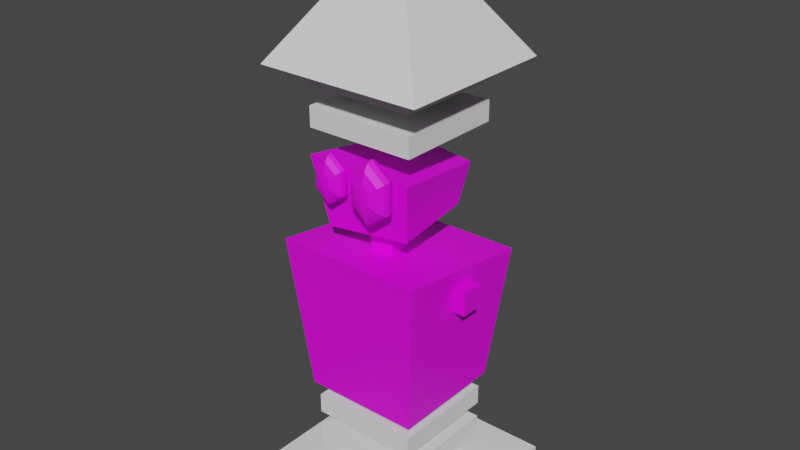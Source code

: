 # Source: JumpCardPreview.blend  (saved by Blender 3.6.11; exported with 4.5.12 LTS)
import bpy
from mathutils import Matrix  # noqa: F401  (used for matrix-valued properties, if any)

bpy.ops.wm.read_factory_settings(use_empty=True)
scene = bpy.context.scene
scene.name = 'Scene'

# ---- collections
col_collection = bpy.data.collections.new('Collection'); scene.collection.children.link(col_collection)

# ---- images (referenced by path relative to the original .blend; pixels are not part of the script)
import os
ASSET_DIR = os.environ.get("B2B_ASSET_DIR", "")  # directory of the original .blend (textures are referenced by path, not embedded)
HERE = os.path.dirname(os.path.abspath(__file__))  # packed textures are extracted next to this script under _unpacked/

def load_image(name, relpath, width, height, colorspace="sRGB"):
    """Load a texture the original file referenced (path relative to the .blend, or extracted next to this script)."""
    p = next((c for c in (os.path.join(HERE, relpath), os.path.join(ASSET_DIR, relpath)) if relpath and os.path.exists(c)), "")
    if p:
        img = bpy.data.images.load(p, check_existing=True)
        img.name = name
    else:  # same state as the original file: an image datablock whose file is absent (Cycles renders it pink)
        img = bpy.data.images.new(name, width, height)
        img.source = "FILE"
        img.filepath = "//" + (relpath or name)
    img.colorspace_settings.name = colorspace
    return img
img_texturepalette_png = load_image('TexturePalette.png', 'TexturePalette.png', 1024, 1024, 'sRGB')

# ---- materials (node trees are filled in below, after node groups)
mat_texturepalette = bpy.data.materials.new('TexturePalette')
mat_texturepalette.use_transparent_shadow = False

# ---- material node trees
mat_texturepalette.use_nodes = True; mat_texturepalette.node_tree.nodes.clear()
_N = mat_texturepalette.node_tree.nodes; _L = mat_texturepalette.node_tree.links
n0 = _N.new('ShaderNodeBsdfPrincipled'); n0.name = 'Principled BSDF'; n0.location = (10, 300)
n0.distribution = 'GGX'
n0.subsurface_method = 'RANDOM_WALK_SKIN'
n0.inputs[3].default_value = 1.45
n0.inputs[27].default_value = (0.0, 0.0, 0.0, 1.0)
n0.inputs[28].default_value = 1.0
n1 = _N.new('ShaderNodeOutputMaterial'); n1.name = 'Material Output'; n1.location = (300, 300)
n2 = _N.new('ShaderNodeTexImage'); n2.name = 'Image Texture'; n2.location = (-280, 280)
n2.image = img_texturepalette_png
_L.new(n0.outputs[0], n1.inputs[0])
_L.new(n2.outputs[0], n0.inputs[0])
n1.is_active_output = True

# ---- world
world_world = bpy.data.worlds.new('World'); scene.world = world_world
world_world.use_nodes = True; world_world.node_tree.nodes.clear()
_N = world_world.node_tree.nodes; _L = world_world.node_tree.links
n0 = _N.new('ShaderNodeOutputWorld'); n0.name = 'World Output'; n0.location = (300, 300)
n1 = _N.new('ShaderNodeBackground'); n1.name = 'Background'; n1.location = (10, 300)
n1.inputs[0].default_value = (0.05088, 0.05088, 0.05088, 1.0)
_L.new(n1.outputs[0], n0.inputs[0])
n0.is_active_output = True
world_world.color = (0.05088, 0.05088, 0.05088)
world_world.use_sun_shadow = False
world_world.sun_shadow_jitter_overblur = 0.0

# ---- meshes
me_cube_005 = bpy.data.meshes.new('Cube.005')
me_cube_005.from_pydata([(-0.3986, -0.3986, -0.5), (-0.5, -0.4955, 0.5667), (-0.3986, 0.3986, -0.5), (-0.5, 0.4955, 0.4333), (0.3986, -0.3986, -0.5), (0.5, -0.4955, 0.5667), (0.3986, 0.3986, -0.5), (0.5, 0.4955, 0.4333)], [], [(0, 1, 3, 2), (2, 3, 7, 6), (6, 7, 5, 4), (4, 5, 1, 0), (2, 6, 4, 0), (7, 3, 1, 5)])
_uv = me_cube_005.uv_layers.new(name='UVMap')
_uv.uv.foreach_set('vector', [0.06236, 0.6492, 0.08129, 0.6492, 0.08129, 0.6681, 0.06236, 0.6681, 0.06236, 0.6681, 0.08129, 0.6681, 0.08129, 0.687, 0.06236, 0.687, 0.06236, 0.687, 0.08129, 0.687, 0.08129, 0.7059, 0.06236, 0.7059, 0.06236, 0.7059, 0.08129, 0.7059, 0.08129, 0.7249, 0.06236, 0.7249, 0.04344, 0.687, 0.06236, 0.687, 0.06236, 0.7059, 0.04344, 0.7059, 0.08129, 0.687, 0.1002, 0.687, 0.1002, 0.7059, 0.08129, 0.7059])
me_cube_005.materials.append(mat_texturepalette)
me_cube_005.update()
me_cube_006 = bpy.data.meshes.new('Cube.006')
me_cube_006.from_pydata([(-0.6044, -0.3986, -0.5), (-0.7582, -0.4955, 0.5667), (-0.4927, 0.4005, -0.4132), (-0.618, 0.4795, 0.3476), (0.6176, -0.3303, -0.4143), (0.745, -0.4106, 0.4696), (0.5035, 0.3448, -0.3434), (0.6073, 0.4103, 0.2871)], [], [(0, 1, 3, 2), (2, 3, 7, 6), (6, 7, 5, 4), (4, 5, 1, 0), (2, 6, 4, 0), (7, 3, 1, 5)])
_uv = me_cube_006.uv_layers.new(name='UVMap')
_uv.uv.foreach_set('vector', [0.06601, 0.7228, 0.0481, 0.7228, 0.0481, 0.7049, 0.06601, 0.7049, 0.06601, 0.7049, 0.0481, 0.7049, 0.0481, 0.687, 0.06601, 0.687, 0.06601, 0.687, 0.0481, 0.687, 0.0481, 0.6691, 0.06601, 0.6691, 0.06601, 0.6691, 0.0481, 0.6691, 0.0481, 0.6512, 0.06601, 0.6512, 0.08392, 0.687, 0.06601, 0.687, 0.06601, 0.6691, 0.08392, 0.6691, 0.0481, 0.687, 0.03019, 0.687, 0.03019, 0.6691, 0.0481, 0.6691])
me_cube_006.materials.append(mat_texturepalette)
me_cube_006.update()
me_sphere = bpy.data.meshes.new('Sphere')
me_sphere.from_pydata([(0.0, 0.1913, 0.4619), (0.0, 0.3536, 0.3536), (0.0, 0.5, 0.0), (0.0, 0.4619, -0.1913), (0.0, 0.3536, -0.3536), (0.0, 0.1913, -0.4619), (0.1657, 0.09567, 0.4619), (0.3062, 0.1768, 0.3536), (0.4001, 0.231, 0.1913), (0.433, 0.25, 0.0), (0.4001, 0.231, -0.1913), (0.3062, 0.1768, -0.3536), (0.1657, 0.09567, -0.4619), (0.1657, -0.09567, 0.4619), (0.3062, -0.1768, 0.3536), (0.4001, -0.231, 0.1913), (0.433, -0.25, 0.0), (0.4001, -0.231, -0.1913), (0.3062, -0.1768, -0.3536), (0.1657, -0.09567, -0.4619), (-2.98e-08, -0.1913, 0.4619), (-7.451e-08, -0.3536, 0.3536), (-7.451e-08, -0.4619, 0.1913), (-7.451e-08, -0.5, 0.0), (-7.451e-08, -0.4619, -0.1913), (-7.451e-08, -0.3536, -0.3536), (-2.98e-08, -0.1913, -0.4619), (0.0, 0.0, -0.5), (0.0, 0.0, 0.5), (-0.1657, -0.09567, 0.4619), (-0.3062, -0.1768, 0.3536), (-0.4001, -0.231, 0.1913), (-0.433, -0.25, 0.0), (-0.4001, -0.231, -0.1913), (-0.3062, -0.1768, -0.3536), (-0.1657, -0.09567, -0.4619), (-0.1657, 0.09567, 0.4619), (-0.3062, 0.1768, 0.3536), (-0.4001, 0.231, 0.1913), (-0.433, 0.25, 0.0), (-0.4001, 0.231, -0.1913), (-0.3062, 0.1768, -0.3536), (-0.1657, 0.09567, -0.4619), (1.341e-07, 0.4619, 0.1913)], [], [(1, 0, 6, 7), (5, 4, 11, 12), (3, 2, 9, 10), (43, 1, 7, 8), (0, 28, 6), (27, 5, 12), (4, 3, 10, 11), (2, 43, 8, 9), (10, 9, 16, 17), (8, 7, 14, 15), (6, 28, 13), (27, 12, 19), (11, 10, 17, 18), (9, 8, 15, 16), (7, 6, 13, 14), (12, 11, 18, 19), (27, 19, 26), (18, 17, 24, 25), (16, 15, 22, 23), (14, 13, 20, 21), (19, 18, 25, 26), (17, 16, 23, 24), (15, 14, 21, 22), (13, 28, 20), (23, 22, 31, 32), (21, 20, 29, 30), (26, 25, 34, 35), (24, 23, 32, 33), (22, 21, 30, 31), (20, 28, 29), (27, 26, 35), (25, 24, 33, 34), (35, 34, 41, 42), (33, 32, 39, 40), (31, 30, 37, 38), (29, 28, 36), (27, 35, 42), (34, 33, 40, 41), (32, 31, 38, 39), (30, 29, 36, 37), (38, 37, 1, 43), (36, 28, 0), (27, 42, 5), (41, 40, 3, 4), (39, 38, 43, 2), (37, 36, 0, 1), (42, 41, 4, 5), (40, 39, 2, 3)])
_uv = me_sphere.uv_layers.new(name='UVMap')
_uv.uv.foreach_set('vector', [0.1753, 0.798, 0.1753, 0.7944, 0.1801, 0.7944, 0.1801, 0.798, 0.1753, 0.8159, 0.1753, 0.8123, 0.1801, 0.8123, 0.1801, 0.8159, 0.1753, 0.8087, 0.1753, 0.8051, 0.1801, 0.8051, 0.1801, 0.8087, 0.1753, 0.8015, 0.1753, 0.798, 0.1801, 0.798, 0.1801, 0.8015, 0.1753, 0.7944, 0.1777, 0.7908, 0.1801, 0.7944, 0.1777, 0.8195, 0.1753, 0.8159, 0.1801, 0.8159, 0.1753, 0.8123, 0.1753, 0.8087, 0.1801, 0.8087, 0.1801, 0.8123, 0.1753, 0.8051, 0.1753, 0.8015, 0.1801, 0.8015, 0.1801, 0.8051, 0.1801, 0.8087, 0.1801, 0.8051, 0.1849, 0.8051, 0.1849, 0.8087, 0.1801, 0.8015, 0.1801, 0.798, 0.1849, 0.798, 0.1849, 0.8015, 0.1801, 0.7944, 0.1825, 0.7908, 0.1849, 0.7944, 0.1825, 0.8195, 0.1801, 0.8159, 0.1849, 0.8159, 0.1801, 0.8123, 0.1801, 0.8087, 0.1849, 0.8087, 0.1849, 0.8123, 0.1801, 0.8051, 0.1801, 0.8015, 0.1849, 0.8015, 0.1849, 0.8051, 0.1801, 0.798, 0.1801, 0.7944, 0.1849, 0.7944, 0.1849, 0.798, 0.1801, 0.8159, 0.1801, 0.8123, 0.1849, 0.8123, 0.1849, 0.8159, 0.1873, 0.8195, 0.1849, 0.8159, 0.1897, 0.8159, 0.1849, 0.8123, 0.1849, 0.8087, 0.1897, 0.8087, 0.1897, 0.8123, 0.1849, 0.8051, 0.1849, 0.8015, 0.1897, 0.8015, 0.1897, 0.8051, 0.1849, 0.798, 0.1849, 0.7944, 0.1897, 0.7944, 0.1897, 0.798, 0.1849, 0.8159, 0.1849, 0.8123, 0.1897, 0.8123, 0.1897, 0.8159, 0.1849, 0.8087, 0.1849, 0.8051, 0.1897, 0.8051, 0.1897, 0.8087, 0.1849, 0.8015, 0.1849, 0.798, 0.1897, 0.798, 0.1897, 0.8015, 0.1849, 0.7944, 0.1873, 0.7908, 0.1897, 0.7944, 0.1897, 0.8051, 0.1897, 0.8015, 0.1945, 0.8015, 0.1945, 0.8051, 0.1897, 0.798, 0.1897, 0.7944, 0.1945, 0.7944, 0.1945, 0.798, 0.1897, 0.8159, 0.1897, 0.8123, 0.1945, 0.8123, 0.1945, 0.8159, 0.1897, 0.8087, 0.1897, 0.8051, 0.1945, 0.8051, 0.1945, 0.8087, 0.1897, 0.8015, 0.1897, 0.798, 0.1945, 0.798, 0.1945, 0.8015, 0.1897, 0.7944, 0.1921, 0.7908, 0.1945, 0.7944, 0.1921, 0.8195, 0.1897, 0.8159, 0.1945, 0.8159, 0.1897, 0.8123, 0.1897, 0.8087, 0.1945, 0.8087, 0.1945, 0.8123, 0.1657, 0.8159, 0.1657, 0.8123, 0.1705, 0.8123, 0.1705, 0.8159, 0.1657, 0.8087, 0.1657, 0.8051, 0.1705, 0.8051, 0.1705, 0.8087, 0.1657, 0.8015, 0.1657, 0.798, 0.1705, 0.798, 0.1705, 0.8015, 0.1657, 0.7944, 0.1681, 0.7908, 0.1705, 0.7944, 0.1681, 0.8195, 0.1657, 0.8159, 0.1705, 0.8159, 0.1657, 0.8123, 0.1657, 0.8087, 0.1705, 0.8087, 0.1705, 0.8123, 0.1657, 0.8051, 0.1657, 0.8015, 0.1705, 0.8015, 0.1705, 0.8051, 0.1657, 0.798, 0.1657, 0.7944, 0.1705, 0.7944, 0.1705, 0.798, 0.1705, 0.8015, 0.1705, 0.798, 0.1753, 0.798, 0.1753, 0.8015, 0.1705, 0.7944, 0.1729, 0.7908, 0.1753, 0.7944, 0.1729, 0.8195, 0.1705, 0.8159, 0.1753, 0.8159, 0.1705, 0.8123, 0.1705, 0.8087, 0.1753, 0.8087, 0.1753, 0.8123, 0.1705, 0.8051, 0.1705, 0.8015, 0.1753, 0.8015, 0.1753, 0.8051, 0.1705, 0.798, 0.1705, 0.7944, 0.1753, 0.7944, 0.1753, 0.798, 0.1705, 0.8159, 0.1705, 0.8123, 0.1753, 0.8123, 0.1753, 0.8159, 0.1705, 0.8087, 0.1705, 0.8051, 0.1753, 0.8051, 0.1753, 0.8087])
me_sphere.materials.append(mat_texturepalette)
me_sphere.update()
me_sphere_001 = bpy.data.meshes.new('Sphere.001')
me_sphere_001.from_pydata([(0.0, 0.1913, 0.4619), (0.0, 0.3536, 0.3536), (0.0, 0.5, 0.0), (0.0, 0.4619, -0.1913), (0.0, 0.3536, -0.3536), (0.0, 0.1913, -0.4619), (0.1657, 0.09567, 0.4619), (0.3062, 0.1768, 0.3536), (0.4001, 0.231, 0.1913), (0.433, 0.25, 0.0), (0.4001, 0.231, -0.1913), (0.3062, 0.1768, -0.3536), (0.1657, 0.09567, -0.4619), (0.1657, -0.09567, 0.4619), (0.3062, -0.1768, 0.3536), (0.4001, -0.231, 0.1913), (0.433, -0.25, 0.0), (0.4001, -0.231, -0.1913), (0.3062, -0.1768, -0.3536), (0.1657, -0.09567, -0.4619), (-2.98e-08, -0.1913, 0.4619), (-7.451e-08, -0.3536, 0.3536), (-7.451e-08, -0.4619, 0.1913), (-7.451e-08, -0.5, 0.0), (-7.451e-08, -0.4619, -0.1913), (-7.451e-08, -0.3536, -0.3536), (-2.98e-08, -0.1913, -0.4619), (0.0, 0.0, -0.5), (0.0, 0.0, 0.5), (-0.1657, -0.09567, 0.4619), (-0.3062, -0.1768, 0.3536), (-0.4001, -0.231, 0.1913), (-0.433, -0.25, 0.0), (-0.4001, -0.231, -0.1913), (-0.3062, -0.1768, -0.3536), (-0.1657, -0.09567, -0.4619), (-0.1657, 0.09567, 0.4619), (-0.3062, 0.1768, 0.3536), (-0.4001, 0.231, 0.1913), (-0.433, 0.25, 0.0), (-0.4001, 0.231, -0.1913), (-0.3062, 0.1768, -0.3536), (-0.1657, 0.09567, -0.4619), (1.341e-07, 0.4619, 0.1913)], [], [(1, 0, 6, 7), (5, 4, 11, 12), (3, 2, 9, 10), (43, 1, 7, 8), (0, 28, 6), (27, 5, 12), (4, 3, 10, 11), (2, 43, 8, 9), (10, 9, 16, 17), (8, 7, 14, 15), (6, 28, 13), (27, 12, 19), (11, 10, 17, 18), (9, 8, 15, 16), (7, 6, 13, 14), (12, 11, 18, 19), (27, 19, 26), (18, 17, 24, 25), (16, 15, 22, 23), (14, 13, 20, 21), (19, 18, 25, 26), (17, 16, 23, 24), (15, 14, 21, 22), (13, 28, 20), (23, 22, 31, 32), (21, 20, 29, 30), (26, 25, 34, 35), (24, 23, 32, 33), (22, 21, 30, 31), (20, 28, 29), (27, 26, 35), (25, 24, 33, 34), (35, 34, 41, 42), (33, 32, 39, 40), (31, 30, 37, 38), (29, 28, 36), (27, 35, 42), (34, 33, 40, 41), (32, 31, 38, 39), (30, 29, 36, 37), (38, 37, 1, 43), (36, 28, 0), (27, 42, 5), (41, 40, 3, 4), (39, 38, 43, 2), (37, 36, 0, 1), (42, 41, 4, 5), (40, 39, 2, 3)])
_uv = me_sphere_001.uv_layers.new(name='UVMap')
_uv.uv.foreach_set('vector', [0.1753, 0.798, 0.1753, 0.7944, 0.1801, 0.7944, 0.1801, 0.798, 0.1753, 0.8159, 0.1753, 0.8123, 0.1801, 0.8123, 0.1801, 0.8159, 0.1753, 0.8087, 0.1753, 0.8051, 0.1801, 0.8051, 0.1801, 0.8087, 0.1753, 0.8015, 0.1753, 0.798, 0.1801, 0.798, 0.1801, 0.8015, 0.1753, 0.7944, 0.1777, 0.7908, 0.1801, 0.7944, 0.1777, 0.8195, 0.1753, 0.8159, 0.1801, 0.8159, 0.1753, 0.8123, 0.1753, 0.8087, 0.1801, 0.8087, 0.1801, 0.8123, 0.1753, 0.8051, 0.1753, 0.8015, 0.1801, 0.8015, 0.1801, 0.8051, 0.1801, 0.8087, 0.1801, 0.8051, 0.1849, 0.8051, 0.1849, 0.8087, 0.1801, 0.8015, 0.1801, 0.798, 0.1849, 0.798, 0.1849, 0.8015, 0.1801, 0.7944, 0.1825, 0.7908, 0.1849, 0.7944, 0.1825, 0.8195, 0.1801, 0.8159, 0.1849, 0.8159, 0.1801, 0.8123, 0.1801, 0.8087, 0.1849, 0.8087, 0.1849, 0.8123, 0.1801, 0.8051, 0.1801, 0.8015, 0.1849, 0.8015, 0.1849, 0.8051, 0.1801, 0.798, 0.1801, 0.7944, 0.1849, 0.7944, 0.1849, 0.798, 0.1801, 0.8159, 0.1801, 0.8123, 0.1849, 0.8123, 0.1849, 0.8159, 0.1873, 0.8195, 0.1849, 0.8159, 0.1897, 0.8159, 0.1849, 0.8123, 0.1849, 0.8087, 0.1897, 0.8087, 0.1897, 0.8123, 0.1849, 0.8051, 0.1849, 0.8015, 0.1897, 0.8015, 0.1897, 0.8051, 0.1849, 0.798, 0.1849, 0.7944, 0.1897, 0.7944, 0.1897, 0.798, 0.1849, 0.8159, 0.1849, 0.8123, 0.1897, 0.8123, 0.1897, 0.8159, 0.1849, 0.8087, 0.1849, 0.8051, 0.1897, 0.8051, 0.1897, 0.8087, 0.1849, 0.8015, 0.1849, 0.798, 0.1897, 0.798, 0.1897, 0.8015, 0.1849, 0.7944, 0.1873, 0.7908, 0.1897, 0.7944, 0.1897, 0.8051, 0.1897, 0.8015, 0.1945, 0.8015, 0.1945, 0.8051, 0.1897, 0.798, 0.1897, 0.7944, 0.1945, 0.7944, 0.1945, 0.798, 0.1897, 0.8159, 0.1897, 0.8123, 0.1945, 0.8123, 0.1945, 0.8159, 0.1897, 0.8087, 0.1897, 0.8051, 0.1945, 0.8051, 0.1945, 0.8087, 0.1897, 0.8015, 0.1897, 0.798, 0.1945, 0.798, 0.1945, 0.8015, 0.1897, 0.7944, 0.1921, 0.7908, 0.1945, 0.7944, 0.1921, 0.8195, 0.1897, 0.8159, 0.1945, 0.8159, 0.1897, 0.8123, 0.1897, 0.8087, 0.1945, 0.8087, 0.1945, 0.8123, 0.1657, 0.8159, 0.1657, 0.8123, 0.1705, 0.8123, 0.1705, 0.8159, 0.1657, 0.8087, 0.1657, 0.8051, 0.1705, 0.8051, 0.1705, 0.8087, 0.1657, 0.8015, 0.1657, 0.798, 0.1705, 0.798, 0.1705, 0.8015, 0.1657, 0.7944, 0.1681, 0.7908, 0.1705, 0.7944, 0.1681, 0.8195, 0.1657, 0.8159, 0.1705, 0.8159, 0.1657, 0.8123, 0.1657, 0.8087, 0.1705, 0.8087, 0.1705, 0.8123, 0.1657, 0.8051, 0.1657, 0.8015, 0.1705, 0.8015, 0.1705, 0.8051, 0.1657, 0.798, 0.1657, 0.7944, 0.1705, 0.7944, 0.1705, 0.798, 0.1705, 0.8015, 0.1705, 0.798, 0.1753, 0.798, 0.1753, 0.8015, 0.1705, 0.7944, 0.1729, 0.7908, 0.1753, 0.7944, 0.1729, 0.8195, 0.1705, 0.8159, 0.1753, 0.8159, 0.1705, 0.8123, 0.1705, 0.8087, 0.1753, 0.8087, 0.1753, 0.8123, 0.1705, 0.8051, 0.1705, 0.8015, 0.1753, 0.8015, 0.1753, 0.8051, 0.1705, 0.798, 0.1705, 0.7944, 0.1753, 0.7944, 0.1753, 0.798, 0.1705, 0.8159, 0.1705, 0.8123, 0.1753, 0.8123, 0.1753, 0.8159, 0.1705, 0.8087, 0.1705, 0.8051, 0.1753, 0.8051, 0.1753, 0.8087])
me_sphere_001.materials.append(mat_texturepalette)
me_sphere_001.update()
me_cube_007 = bpy.data.meshes.new('Cube.007')
me_cube_007.from_pydata([(-0.6044, -0.3986, -0.5), (-0.7582, -0.4955, 0.5667), (-0.4927, 0.4005, -0.4132), (-0.618, 0.4795, 0.3476), (0.6176, -0.3303, -0.4143), (0.745, -0.4106, 0.4696), (0.5035, 0.3448, -0.3434), (0.6073, 0.4103, 0.2871)], [], [(0, 1, 3, 2), (2, 3, 7, 6), (6, 7, 5, 4), (4, 5, 1, 0), (2, 6, 4, 0), (7, 3, 1, 5)])
_uv = me_cube_007.uv_layers.new(name='UVMap')
_uv.uv.foreach_set('vector', [0.08482, 0.9063, 0.0982, 0.9063, 0.0982, 0.9197, 0.08482, 0.9197, 0.08482, 0.9197, 0.0982, 0.9197, 0.0982, 0.9331, 0.08482, 0.9331, 0.08482, 0.9331, 0.0982, 0.9331, 0.0982, 0.9465, 0.08482, 0.9465, 0.08482, 0.9465, 0.0982, 0.9465, 0.0982, 0.9599, 0.08482, 0.9599, 0.07143, 0.9331, 0.08482, 0.9331, 0.08482, 0.9465, 0.07143, 0.9465, 0.0982, 0.9331, 0.1116, 0.9331, 0.1116, 0.9465, 0.0982, 0.9465])
me_cube_007.materials.append(mat_texturepalette)
me_cube_007.update()
me_cube_008 = bpy.data.meshes.new('Cube.008')
me_cube_008.from_pydata([(-0.3986, -0.3986, -0.5), (-0.5, -0.4955, 0.5667), (-0.3986, 0.3986, -0.5), (-0.5, 0.4955, 0.4333), (0.3986, -0.3986, -0.5), (0.5, -0.4955, 0.5667), (0.3986, 0.3986, -0.5), (0.5, 0.4955, 0.4333)], [], [(0, 1, 3, 2), (2, 3, 7, 6), (6, 7, 5, 4), (4, 5, 1, 0), (2, 6, 4, 0), (7, 3, 1, 5)])
_uv = me_cube_008.uv_layers.new(name='UVMap')
_uv.uv.foreach_set('vector', [0.08482, 0.9063, 0.0982, 0.9063, 0.0982, 0.9197, 0.08482, 0.9197, 0.08482, 0.9197, 0.0982, 0.9197, 0.0982, 0.9331, 0.08482, 0.9331, 0.08482, 0.9331, 0.0982, 0.9331, 0.0982, 0.9465, 0.08482, 0.9465, 0.08482, 0.9465, 0.0982, 0.9465, 0.0982, 0.9599, 0.08482, 0.9599, 0.07143, 0.9331, 0.08482, 0.9331, 0.08482, 0.9465, 0.07143, 0.9465, 0.0982, 0.9331, 0.1116, 0.9331, 0.1116, 0.9465, 0.0982, 0.9465])
me_cube_008.materials.append(mat_texturepalette)
me_cube_008.update()
me_cube_009 = bpy.data.meshes.new('Cube.009')
me_cube_009.from_pydata([(-0.3986, -0.3986, -0.5), (-0.5, -0.4955, 0.5667), (-0.3986, 0.3986, -0.5), (-0.5, 0.4955, 0.4333), (0.3986, -0.3986, -0.5), (0.5, -0.4955, 0.5667), (0.3986, 0.3986, -0.5), (0.5, 0.4955, 0.4333)], [], [(0, 1, 3, 2), (2, 3, 7, 6), (6, 7, 5, 4), (4, 5, 1, 0), (2, 6, 4, 0), (7, 3, 1, 5)])
_uv = me_cube_009.uv_layers.new(name='UVMap')
_uv.uv.foreach_set('vector', [0.08482, 0.9063, 0.0982, 0.9063, 0.0982, 0.9197, 0.08482, 0.9197, 0.08482, 0.9197, 0.0982, 0.9197, 0.0982, 0.9331, 0.08482, 0.9331, 0.08482, 0.9331, 0.0982, 0.9331, 0.0982, 0.9465, 0.08482, 0.9465, 0.08482, 0.9465, 0.0982, 0.9465, 0.0982, 0.9599, 0.08482, 0.9599, 0.07143, 0.9331, 0.08482, 0.9331, 0.08482, 0.9465, 0.07143, 0.9465, 0.0982, 0.9331, 0.1116, 0.9331, 0.1116, 0.9465, 0.0982, 0.9465])
me_cube_009.materials.append(mat_texturepalette)
me_cube_009.update()
me_cube_010 = bpy.data.meshes.new('Cube.010')
me_cube_010.from_pydata([(-0.3986, -0.3986, -0.5), (-0.5, -0.4955, 0.5667), (-0.3986, 0.3986, -0.5), (-0.5, 0.4955, 0.4333), (0.3986, -0.3986, -0.5), (0.5, -0.4955, 0.5667), (0.3986, 0.3986, -0.5), (0.5, 0.4955, 0.4333)], [], [(0, 1, 3, 2), (2, 3, 7, 6), (6, 7, 5, 4), (4, 5, 1, 0), (2, 6, 4, 0), (7, 3, 1, 5)])
_uv = me_cube_010.uv_layers.new(name='UVMap')
_uv.uv.foreach_set('vector', [0.08482, 0.9063, 0.0982, 0.9063, 0.0982, 0.9197, 0.08482, 0.9197, 0.08482, 0.9197, 0.0982, 0.9197, 0.0982, 0.9331, 0.08482, 0.9331, 0.08482, 0.9331, 0.0982, 0.9331, 0.0982, 0.9465, 0.08482, 0.9465, 0.08482, 0.9465, 0.0982, 0.9465, 0.0982, 0.9599, 0.08482, 0.9599, 0.07143, 0.9331, 0.08482, 0.9331, 0.08482, 0.9465, 0.07143, 0.9465, 0.0982, 0.9331, 0.1116, 0.9331, 0.1116, 0.9465, 0.0982, 0.9465])
me_cube_010.materials.append(mat_texturepalette)
me_cube_010.update()
me_cube_014 = bpy.data.meshes.new('Cube.014')
me_cube_014.from_pydata([(-1.0, -1.0, -1.0), (-1.0, -1.0, 1.0), (-1.0, 1.0, -1.0), (-1.0, 1.0, 1.0), (1.0, -1.0, -1.0), (1.0, -1.0, 1.0), (1.0, 1.0, -1.0), (1.0, 1.0, 1.0)], [], [(0, 1, 3, 2), (2, 3, 7, 6), (6, 7, 5, 4), (4, 5, 1, 0), (2, 6, 4, 0), (7, 3, 1, 5)])
_uv = me_cube_014.uv_layers.new(name='UVMap')
_uv.uv.foreach_set('vector', [0.375, 0.0, 0.625, 0.0, 0.625, 0.25, 0.375, 0.25, 0.375, 0.25, 0.625, 0.25, 0.625, 0.5, 0.375, 0.5, 0.375, 0.5, 0.625, 0.5, 0.625, 0.75, 0.375, 0.75, 0.375, 0.75, 0.625, 0.75, 0.625, 1.0, 0.375, 1.0, 0.125, 0.5, 0.375, 0.5, 0.375, 0.75, 0.125, 0.75, 0.625, 0.5, 0.875, 0.5, 0.875, 0.75, 0.625, 0.75])
me_cube_014.update()
me_cube_015 = bpy.data.meshes.new('Cube.015')
me_cube_015.from_pydata([(-1.0, -1.0, -1.0), (-1.0, -1.0, 1.0), (-1.0, 1.0, -1.0), (-1.0, 1.0, 1.0), (1.0, -1.0, -1.0), (1.0, -1.0, 1.0), (1.0, 1.0, -1.0), (1.0, 1.0, 1.0)], [], [(0, 1, 3, 2), (2, 3, 7, 6), (6, 7, 5, 4), (4, 5, 1, 0), (2, 6, 4, 0), (7, 3, 1, 5)])
_uv = me_cube_015.uv_layers.new(name='UVMap')
_uv.uv.foreach_set('vector', [0.375, 0.0, 0.625, 0.0, 0.625, 0.25, 0.375, 0.25, 0.375, 0.25, 0.625, 0.25, 0.625, 0.5, 0.375, 0.5, 0.375, 0.5, 0.625, 0.5, 0.625, 0.75, 0.375, 0.75, 0.375, 0.75, 0.625, 0.75, 0.625, 1.0, 0.375, 1.0, 0.125, 0.5, 0.375, 0.5, 0.375, 0.75, 0.125, 0.75, 0.625, 0.5, 0.875, 0.5, 0.875, 0.75, 0.625, 0.75])
me_cube_015.update()
me_cube_016 = bpy.data.meshes.new('Cube.016')
me_cube_016.from_pydata([(-1.0, -1.0, -1.0), (-1.0, -1.0, 1.0), (-1.0, 1.0, -1.0), (-1.0, 1.0, 1.0), (1.0, -1.0, -1.0), (1.0, -1.0, 1.0), (1.0, 1.0, -1.0), (1.0, 1.0, 1.0)], [], [(0, 1, 3, 2), (2, 3, 7, 6), (6, 7, 5, 4), (4, 5, 1, 0), (2, 6, 4, 0), (7, 3, 1, 5)])
_uv = me_cube_016.uv_layers.new(name='UVMap')
_uv.uv.foreach_set('vector', [0.375, 0.0, 0.625, 0.0, 0.625, 0.25, 0.375, 0.25, 0.375, 0.25, 0.625, 0.25, 0.625, 0.5, 0.375, 0.5, 0.375, 0.5, 0.625, 0.5, 0.625, 0.75, 0.375, 0.75, 0.375, 0.75, 0.625, 0.75, 0.625, 1.0, 0.375, 1.0, 0.125, 0.5, 0.375, 0.5, 0.375, 0.75, 0.125, 0.75, 0.625, 0.5, 0.875, 0.5, 0.875, 0.75, 0.625, 0.75])
me_cube_016.update()
me_cube_017 = bpy.data.meshes.new('Cube.017')
me_cube_017.from_pydata([(-1.0, -1.0, -1.0), (-1.0, -1.0, 1.0), (-1.0, 1.0, -1.0), (-1.0, 1.0, 1.0), (1.0, -1.0, -1.0), (1.0, -1.0, 1.0), (1.0, 1.0, -1.0), (1.0, 1.0, 1.0), (-1.507, -1.507, 1.0), (-1.507, 1.507, 1.0), (1.507, 1.507, 1.0), (1.507, -1.507, 1.0), (0.0, 0.0, 13.01)], [], [(0, 1, 3, 2), (2, 3, 7, 6), (6, 7, 5, 4), (4, 5, 1, 0), (2, 6, 4, 0), (7, 3, 9, 10), (11, 10, 12), (5, 7, 10, 11), (3, 1, 8, 9), (1, 5, 11, 8), (9, 8, 12), (8, 11, 12), (10, 9, 12)])
_uv = me_cube_017.uv_layers.new(name='UVMap')
_uv.uv.foreach_set('vector', [0.375, 0.0, 0.625, 0.0, 0.625, 0.25, 0.375, 0.25, 0.375, 0.25, 0.625, 0.25, 0.625, 0.5, 0.375, 0.5, 0.375, 0.5, 0.625, 0.5, 0.625, 0.75, 0.375, 0.75, 0.375, 0.75, 0.625, 0.75, 0.625, 1.0, 0.375, 1.0, 0.125, 0.5, 0.375, 0.5, 0.375, 0.75, 0.125, 0.75, 0.625, 0.5, 0.625, 0.25, 0.625, 0.25, 0.625, 0.5, 0.625, 0.75, 0.625, 0.5, 0.625, 0.75, 0.625, 0.75, 0.625, 0.5, 0.625, 0.5, 0.625, 0.75, 0.625, 0.25, 0.625, 0.0, 0.625, 0.0, 0.625, 0.25, 0.625, 1.0, 0.625, 0.75, 0.625, 0.75, 0.625, 1.0, 0.625, 0.25, 0.625, 0.0, 0.625, 0.25, 0.625, 1.0, 0.625, 0.75, 0.625, 1.0, 0.625, 0.5, 0.625, 0.25, 0.625, 0.5])
me_cube_017.update()
me_cube_018 = bpy.data.meshes.new('Cube.018')
me_cube_018.from_pydata([(-1.0, -1.0, -1.0), (-1.0, -1.0, 1.0), (-1.0, 1.0, -1.0), (-1.0, 1.0, 1.0), (1.0, -1.0, -1.0), (1.0, -1.0, 1.0), (1.0, 1.0, -1.0), (1.0, 1.0, 1.0)], [], [(0, 1, 3, 2), (2, 3, 7, 6), (6, 7, 5, 4), (4, 5, 1, 0), (2, 6, 4, 0), (7, 3, 1, 5)])
_uv = me_cube_018.uv_layers.new(name='UVMap')
_uv.uv.foreach_set('vector', [0.375, 0.0, 0.625, 0.0, 0.625, 0.25, 0.375, 0.25, 0.375, 0.25, 0.625, 0.25, 0.625, 0.5, 0.375, 0.5, 0.375, 0.5, 0.625, 0.5, 0.625, 0.75, 0.375, 0.75, 0.375, 0.75, 0.625, 0.75, 0.625, 1.0, 0.375, 1.0, 0.125, 0.5, 0.375, 0.5, 0.375, 0.75, 0.125, 0.75, 0.625, 0.5, 0.875, 0.5, 0.875, 0.75, 0.625, 0.75])
me_cube_018.update()

# ---- objects
ob_cube = bpy.data.objects.new('Cube', me_cube_005)
ob_cube_001 = bpy.data.objects.new('Cube.001', me_cube_006)
ob_sphere = bpy.data.objects.new('Sphere', me_sphere)
ob_sphere_001 = bpy.data.objects.new('Sphere.001', me_sphere_001)
ob_cube_002 = bpy.data.objects.new('Cube.002', me_cube_007)
ob_cube_003 = bpy.data.objects.new('Cube.003', me_cube_008)
ob_cube_004 = bpy.data.objects.new('Cube.004', me_cube_009)
ob_cube_005 = bpy.data.objects.new('Cube.005', me_cube_010)
ob_cube_006 = bpy.data.objects.new('Cube.006', me_cube_014)
ob_cube_007 = bpy.data.objects.new('Cube.007', me_cube_015)
ob_cube_008 = bpy.data.objects.new('Cube.008', me_cube_016)
ob_cube_009 = bpy.data.objects.new('Cube.009', me_cube_017)
ob_cube_010 = bpy.data.objects.new('Cube.010', me_cube_018)

# ---- transforms, parenting, visibility, modifiers, constraints
ob_cube.location = (0.0, 0.0, 1.292)
ob_cube_001.location = (0.0, 0.0, 2.181)
ob_cube_001.scale = (0.4491, 0.8298, 0.4491)
ob_sphere.location = (0.1346, -0.4145, 2.328)
ob_sphere.rotation_euler = (1.544, -0.0, 0.0)
ob_sphere.scale = (0.3097, 0.4178, 0.1799)
ob_sphere_001.location = (-0.1744, -0.4145, 2.328)
ob_sphere_001.rotation_euler = (1.544, -0.0, 0.0)
ob_sphere_001.scale = (0.2459, 0.3317, 0.1429)
ob_cube_002.location = (0.02103, -0.107, 1.899)
ob_cube_002.scale = (0.1173, 0.2168, 0.5341)
ob_cube_003.location = (0.0, 0.4954, 1.48)
ob_cube_003.scale = (0.139, 0.2363, 0.2363)
ob_cube_004.location = (-0.4801, 0.0, 1.594)
ob_cube_004.scale = (0.168, 0.1687, 0.1687)
ob_cube_005.location = (0.4889, 0.0, 1.594)
ob_cube_005.scale = (0.168, 0.1687, 0.1687)
ob_cube_006.location = (0.0, 0.0, 0.09321)
ob_cube_006.scale = (0.6694, 0.6694, 0.05279)
ob_cube_007.location = (0.0, 0.0, 0.6179)
ob_cube_007.scale = (0.3722, 0.3722, 0.06821)
ob_cube_008.location = (0.0, 0.0, 2.653)
ob_cube_008.scale = (0.3722, 0.3722, 0.06821)
ob_cube_009.location = (0.0, 0.0, 2.911)
ob_cube_009.scale = (0.3722, 0.3722, 0.06821)
ob_cube_010.location = (0.0, 0.0, 0.3712)
ob_cube_010.scale = (0.3722, 0.3722, 0.06821)

# ---- collection membership
col_collection.objects.link(ob_cube)
col_collection.objects.link(ob_cube_001)
col_collection.objects.link(ob_sphere)
col_collection.objects.link(ob_sphere_001)
col_collection.objects.link(ob_cube_002)
col_collection.objects.link(ob_cube_003)
col_collection.objects.link(ob_cube_004)
col_collection.objects.link(ob_cube_005)
col_collection.objects.link(ob_cube_006)
col_collection.objects.link(ob_cube_007)
col_collection.objects.link(ob_cube_008)
col_collection.objects.link(ob_cube_009)
col_collection.objects.link(ob_cube_010)

# ---- scene / render settings (as saved in the file)
scene.frame_start = 1; scene.frame_end = 250; scene.frame_set(1)
scene.render.engine = 'BLENDER_EEVEE_NEXT'
scene.cycles.sampling_pattern = 'TABULATED_SOBOL'
scene.view_settings.view_transform = 'Filmic'
bpy.context.view_layer.update()

# ---- added for rendering (the .blend has no active camera and no usable light): camera, sun
cam_auto = bpy.data.cameras.new('AutoCamera')
cam_auto.lens = 50.0
cam_auto.sensor_width = 36.0
cam_auto.clip_end = 1000.0
ob_auto_camera = bpy.data.objects.new('AutoCamera', cam_auto)
scene.collection.objects.link(ob_auto_camera)
ob_auto_camera.location = (3.89311, -4.67174, 5.03375)
ob_auto_camera.rotation_euler = (1.09748, -7.21219e-08, 0.694738)
scene.camera = ob_auto_camera
light_auto_sun = bpy.data.lights.new('AutoSun', 'SUN')
light_auto_sun.energy = 3.0
light_auto_sun.angle = 0.0523599
ob_auto_sun = bpy.data.objects.new('AutoSun', light_auto_sun)
scene.collection.objects.link(ob_auto_sun)
ob_auto_sun.rotation_euler = (0.872665, 0.174533, 0.523599)
bpy.context.view_layer.update()
